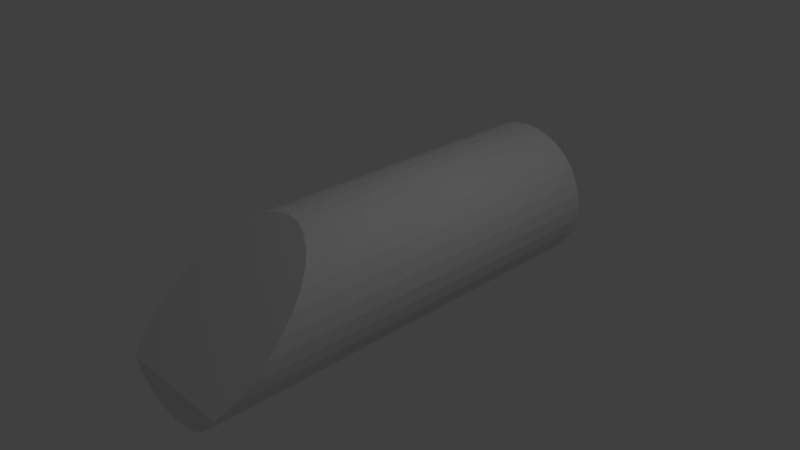 # Source: vehicle.blend  (saved by Blender 2.62.0; exported with 4.5.12 LTS)
import bpy
from mathutils import Matrix  # noqa: F401  (used for matrix-valued properties, if any)

bpy.ops.wm.read_factory_settings(use_empty=True)
scene = bpy.context.scene
scene.name = 'Scene'

# ---- collections
col_collection_1 = bpy.data.collections.new('Collection 1'); scene.collection.children.link(col_collection_1)

# ---- world
world_world = bpy.data.worlds.new('World'); scene.world = world_world
world_world.color = (0.05088, 0.05088, 0.05088)
world_world.use_sun_shadow = False
world_world.sun_shadow_jitter_overblur = 0.0
world_world.cycles.sampling_method = 'MANUAL'
world_world.cycles.sample_map_resolution = 256

# ---- cameras
cam_camera = bpy.data.cameras.new('Camera')
cam_camera.clip_end = 100.0
cam_camera.lens = 35.0
cam_camera.sensor_width = 32.0
cam_camera.sensor_height = 18.0
cam_camera.ortho_scale = 7.314
cam_camera.dof.focus_distance = 0.0
cam_camera.dof.aperture_fstop = 128.0

# ---- lights
light_lamp = bpy.data.lights.new('Lamp', 'POINT')
light_lamp.transmission_factor = 0.0
light_lamp.cutoff_distance = 30.0
light_lamp.energy = 100.0
light_lamp.shadow_buffer_clip_start = 1.001
light_lamp.shadow_soft_size = 1.0
light_lamp.shadow_maximum_resolution = 0.006
light_lamp.use_absolute_resolution = True
light_lamp.cycles.use_multiple_importance_sampling = False

# ---- meshes
me_cylinder = bpy.data.meshes.new('Cylinder')
me_cylinder.from_pydata([(0.0, 0.0, -1.0), (0.0, 1.0, -1.0), (0.1951, 0.9808, -1.0), (0.3827, 0.9239, -1.0), (-0.1951, 0.9808, -1.0), (1.143e-06, 1.0, 0.4245), (0.1951, 0.9808, 0.4317), (0.5556, 0.8315, -1.0), (0.3827, 0.9239, 0.4531), (-0.3827, 0.9239, -1.0), (-0.1951, 0.9808, 0.4317), (0.7071, 0.7071, -1.0), (0.5556, 0.8315, 0.4878), (-0.5556, 0.8315, -1.0), (-0.2478, 0.9648, 0.4378), (0.8315, 0.5556, -1.0), (0.7071, 0.7071, 0.5344), (-0.7071, 0.7071, -1.0), (-0.4292, 0.899, 0.4624), (-0.3827, 0.9239, 0.4531), (0.9239, 0.3827, -1.0), (0.8315, 0.5556, 0.5913), (-0.8315, 0.5556, -1.0), (-0.5556, 0.8315, 0.4878), (-0.5935, 0.8003, 0.4995), (0.9808, 0.1951, -1.0), (0.9239, 0.3827, 0.6562), (-0.9239, 0.3827, -1.0), (-0.7071, 0.7071, 0.5345), (-0.7353, 0.6728, 0.5473), (1.0, 7.55e-08, -1.0), (0.9808, 0.1951, 0.7266), (-0.9808, 0.1951, -1.0), (-0.8315, 0.5556, 0.5913), (-0.8498, 0.5213, 0.6042), (0.9808, -0.1951, -1.0), (1.0, -2.013e-06, 0.7998), (-1.0, 9.656e-07, -1.0), (-0.9239, 0.3827, 0.6562), (-0.9333, 0.3515, 0.6679), (0.9239, -0.3827, -1.0), (0.9808, -0.1951, 0.873), (-0.9808, -0.1951, -1.0), (-0.9808, 0.1951, 0.7266), (-0.9833, 0.1694, 0.7362), (0.8315, -0.5556, -1.0), (0.9239, -0.3827, 0.9434), (-0.9239, -0.3827, -1.0), (-1.0, -3.597e-06, 0.7998), (-0.9808, -0.1951, 0.873), (0.7071, -0.7071, -1.0), (0.8433, -0.5335, 1.0), (0.8315, -0.5556, 1.0), (-0.8315, -0.5556, -1.0), (-0.9239, -0.3827, 0.9434), (0.5556, -0.8315, -1.0), (0.7071, -0.7071, 1.0), (0.7984, -0.5335, 1.0), (-0.7071, -0.7071, -1.0), (-0.8315, -0.5556, 1.0), (-0.8433, -0.5335, 1.0), (0.3827, -0.9239, -1.0), (0.5556, -0.8315, 1.0), (0.5335, -0.5335, 1.0), (-0.5556, -0.8315, -1.0), (-0.7071, -0.7071, 1.0), (-0.7984, -0.5335, 1.0), (0.1951, -0.9808, -1.0), (0.3827, -0.9239, 1.0), (0.3565, -0.5335, 1.0), (-0.3827, -0.9239, -1.0), (-0.5556, -0.8315, 1.0), (-0.5335, -0.5335, 1.0), (-3.258e-07, -1.0, -1.0), (0.1951, -0.9808, 1.0), (0.221, -0.5335, 1.0), (-0.1951, -0.9808, -1.0), (-0.3827, -0.9239, 1.0), (-0.3565, -0.5335, 1.0), (9.298e-07, -1.0, 1.0), (0.1061, -0.5335, 1.0), (-0.1951, -0.9808, 1.0), (-0.221, -0.5335, 1.0), (4.961e-07, -0.5335, 1.0), (-0.1061, -0.5335, 1.0)], [], [(0, 1, 2), (0, 2, 3), (0, 3, 7), (0, 7, 11), (0, 11, 15), (0, 15, 20), (0, 20, 25), (0, 25, 30), (0, 30, 35), (0, 35, 40), (0, 40, 45), (57, 52, 51), (0, 45, 50), (56, 52, 57, 63), (0, 50, 55), (62, 56, 63, 69), (0, 55, 61), (68, 62, 69, 75), (0, 61, 67), (74, 68, 75, 80), (0, 67, 73), (79, 74, 80, 83), (0, 73, 76), (84, 81, 79, 83), (0, 76, 70), (82, 77, 81, 84), (0, 70, 64), (78, 71, 77, 82), (0, 64, 58), (72, 65, 71, 78), (0, 58, 53), (66, 59, 65, 72), (0, 53, 47), (60, 59, 66), (0, 47, 42), (0, 42, 37), (0, 37, 32), (0, 32, 27), (0, 27, 22), (0, 22, 17), (0, 17, 13), (0, 13, 9), (0, 9, 4), (1, 0, 4), (2, 1, 5, 6), (3, 2, 6, 8), (7, 3, 8, 12), (11, 7, 12, 16), (15, 11, 16, 21), (20, 15, 21, 26), (25, 20, 26, 31), (30, 25, 31, 36), (35, 30, 36, 41), (40, 35, 41, 46), (52, 45, 46, 51), (45, 40, 46), (52, 56, 50, 45), (56, 62, 55, 50), (55, 62, 68, 61), (61, 68, 74, 67), (67, 74, 79, 73), (73, 79, 81, 76), (76, 81, 77, 70), (70, 77, 71, 64), (64, 71, 65, 58), (58, 65, 59, 53), (54, 47, 53, 59), (59, 60, 54), (49, 42, 47, 54), (48, 37, 42, 49), (44, 43, 37, 48), (43, 32, 37), (39, 38, 32, 43), (38, 27, 32), (34, 33, 27, 38), (33, 22, 27), (29, 28, 22, 33), (28, 17, 22), (24, 23, 17, 28), (23, 13, 17), (18, 9, 13, 23), (19, 9, 18), (14, 4, 9, 19), (10, 4, 14), (5, 1, 4, 10), (44, 75, 69, 63), (44, 84, 83, 80), (44, 78, 82, 84), (44, 48, 72, 78), (63, 34, 39, 44), (63, 24, 29, 34), (63, 14, 18, 24), (39, 43, 44), (34, 38, 39), (29, 33, 34), (24, 28, 29), (18, 23, 24), (14, 19, 18), (44, 80, 75), (63, 41, 36, 14), (49, 54, 72, 48), (31, 26, 14, 36), (26, 21, 10, 14), (16, 12, 10, 21), (8, 6, 10, 12), (63, 57, 46, 41), (54, 60, 66, 72), (57, 51, 46), (6, 5, 10)])
me_cylinder.use_remesh_preserve_volume = False
me_cylinder.use_remesh_preserve_attributes = False
me_cylinder.use_mirror_vertex_groups = False
me_cylinder.update()

# ---- objects
ob_cylinder = bpy.data.objects.new('Cylinder', me_cylinder)
ob_lamp = bpy.data.objects.new('Lamp', light_lamp)
ob_camera = bpy.data.objects.new('Camera', cam_camera)

# ---- transforms, parenting, visibility, modifiers, constraints
ob_cylinder.location = (0.0, 0.0, 0.0)
ob_cylinder.rotation_euler = (1.571, -0.0, 0.0)
ob_cylinder.scale = (1.0, 1.0, 3.0)
ob_cylinder.lineart.crease_threshold = 0.0
ob_lamp.location = (4.076, 1.005, 5.904)
ob_lamp.rotation_euler = (0.6503, 0.05522, 1.866)
ob_lamp.lock_rotations_4d = False
ob_lamp.empty_display_type = 'ARROWS'
ob_lamp.color = (0.0, 0.0, 0.0, 0.0)
ob_lamp.lineart.crease_threshold = 0.0
ob_camera.location = (7.481, -6.508, 5.344)
ob_camera.rotation_euler = (1.109, 0.01082, 0.8149)
ob_camera.lock_rotations_4d = False
ob_camera.empty_display_type = 'ARROWS'
ob_camera.color = (0.0, 0.0, 0.0, 0.0)
ob_camera.display_type = 'WIRE'
ob_camera.lineart.crease_threshold = 0.0

# ---- collection membership
col_collection_1.objects.link(ob_cylinder)
col_collection_1.objects.link(ob_lamp)
col_collection_1.objects.link(ob_camera)

# ---- scene / render settings (as saved in the file)
scene.camera = ob_camera
scene.frame_start = 1; scene.frame_end = 250; scene.frame_set(1)
scene.render.engine = 'BLENDER_EEVEE_NEXT'
scene.render.image_settings.color_mode = 'RGB'
scene.render.image_settings.compression = 90
scene.render.resolution_percentage = 50
scene.render.dither_intensity = 0.0
scene.render.bake_margin = 2
scene.render.bake_bias = 0.0
scene.cycles.use_denoising = False
scene.cycles.samples = 10
scene.cycles.sampling_pattern = 'TABULATED_SOBOL'
scene.cycles.light_sampling_threshold = 0.0
scene.cycles.use_adaptive_sampling = False
scene.cycles.use_light_tree = False
scene.cycles.blur_glossy = 0.0
scene.cycles.volume_bounces = 1
scene.cycles.pixel_filter_type = 'GAUSSIAN'
scene.cycles.sample_clamp_indirect = 0.0
scene.view_settings.view_transform = 'Standard'
bpy.context.view_layer.update()

